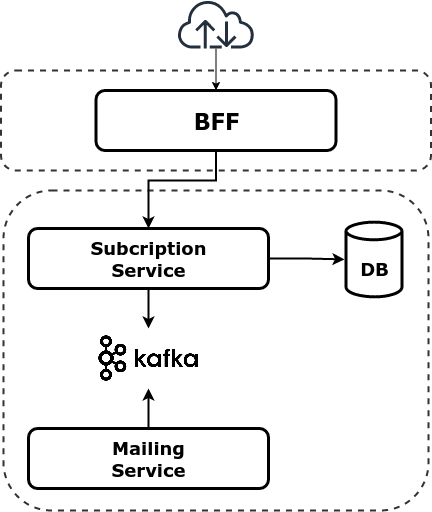

The diagram above was exported from draw.io. Its source (the exported page's mxGraphModel, read from the mxfile embedded in the PNG):
<mxGraphModel dx="1995" dy="1130" grid="1" gridSize="10" guides="1" tooltips="1" connect="1" arrows="1" fold="1" page="1" pageScale="1" pageWidth="850" pageHeight="1100" math="0" shadow="0">
  <root>
    <mxCell id="0" />
    <mxCell id="1" parent="0" />
    <mxCell id="wzkcwkcfPiuQrjBDGQ7_-40" value="" style="whiteSpace=wrap;html=1;rounded=1;strokeWidth=2;fontFamily=Verdana;fontSize=18;fillColor=none;dashed=1;strokeColor=#333333;" vertex="1" parent="1">
      <mxGeometry x="52.5" y="140" width="430" height="100" as="geometry" />
    </mxCell>
    <mxCell id="wzkcwkcfPiuQrjBDGQ7_-41" value="" style="whiteSpace=wrap;html=1;rounded=1;strokeWidth=2;fontFamily=Verdana;fontSize=18;fillColor=none;dashed=1;strokeColor=#333333;" vertex="1" parent="1">
      <mxGeometry x="55" y="260" width="425" height="320" as="geometry" />
    </mxCell>
    <mxCell id="wzkcwkcfPiuQrjBDGQ7_-29" style="edgeStyle=orthogonalEdgeStyle;rounded=0;orthogonalLoop=1;jettySize=auto;html=1;exitX=0.5;exitY=1;exitDx=0;exitDy=0;entryX=0.5;entryY=0;entryDx=0;entryDy=0;fontFamily=Verdana;fontSize=18;strokeWidth=2;" edge="1" parent="1" source="wzkcwkcfPiuQrjBDGQ7_-26" target="wzkcwkcfPiuQrjBDGQ7_-27">
      <mxGeometry relative="1" as="geometry">
        <Array as="points">
          <mxPoint x="268" y="250" />
          <mxPoint x="200" y="250" />
        </Array>
      </mxGeometry>
    </mxCell>
    <mxCell id="wzkcwkcfPiuQrjBDGQ7_-26" value="" style="whiteSpace=wrap;html=1;fontFamily=Verdana;fontSize=22;strokeWidth=3;rounded=1;fillColor=none;" vertex="1" parent="1">
      <mxGeometry x="147.5" y="160" width="240" height="60" as="geometry" />
    </mxCell>
    <mxCell id="wzkcwkcfPiuQrjBDGQ7_-2" value="" style="outlineConnect=0;fontColor=#232F3E;gradientColor=none;strokeColor=none;dashed=0;verticalLabelPosition=bottom;verticalAlign=top;align=center;html=1;fontSize=12;fontStyle=0;aspect=fixed;pointerEvents=1;shape=mxgraph.aws4.generic_database;fillColor=#000000;" vertex="1" parent="1">
      <mxGeometry x="396" y="290" width="59" height="78" as="geometry" />
    </mxCell>
    <mxCell id="wzkcwkcfPiuQrjBDGQ7_-30" value="" style="edgeStyle=orthogonalEdgeStyle;rounded=0;orthogonalLoop=1;jettySize=auto;html=1;fontFamily=Verdana;fontSize=18;" edge="1" parent="1" source="wzkcwkcfPiuQrjBDGQ7_-22">
      <mxGeometry relative="1" as="geometry">
        <mxPoint x="267.5" y="160" as="targetPoint" />
      </mxGeometry>
    </mxCell>
    <mxCell id="wzkcwkcfPiuQrjBDGQ7_-22" value="" style="outlineConnect=0;fontColor=#232F3E;gradientColor=none;fillColor=#232F3E;strokeColor=none;dashed=0;verticalLabelPosition=bottom;verticalAlign=top;align=center;html=1;fontSize=12;fontStyle=0;aspect=fixed;pointerEvents=1;shape=mxgraph.aws4.internet;" vertex="1" parent="1">
      <mxGeometry x="228.5" y="70" width="78" height="48" as="geometry" />
    </mxCell>
    <mxCell id="wzkcwkcfPiuQrjBDGQ7_-25" value="BFF" style="text;html=1;align=center;verticalAlign=middle;resizable=0;points=[];autosize=1;fontStyle=1;fontFamily=Verdana;fontSize=22;" vertex="1" parent="1">
      <mxGeometry x="237.5" y="175" width="60" height="30" as="geometry" />
    </mxCell>
    <mxCell id="wzkcwkcfPiuQrjBDGQ7_-35" style="edgeStyle=orthogonalEdgeStyle;rounded=0;orthogonalLoop=1;jettySize=auto;html=1;exitX=0.5;exitY=1;exitDx=0;exitDy=0;entryX=0.5;entryY=0;entryDx=0;entryDy=0;fontFamily=Verdana;fontSize=18;strokeWidth=2;" edge="1" parent="1" source="wzkcwkcfPiuQrjBDGQ7_-27" target="wzkcwkcfPiuQrjBDGQ7_-37">
      <mxGeometry relative="1" as="geometry">
        <mxPoint x="200" y="398" as="targetPoint" />
      </mxGeometry>
    </mxCell>
    <mxCell id="wzkcwkcfPiuQrjBDGQ7_-27" value="" style="whiteSpace=wrap;html=1;fontFamily=Verdana;fontSize=22;strokeWidth=3;rounded=1;fillColor=none;" vertex="1" parent="1">
      <mxGeometry x="80" y="298" width="240" height="60" as="geometry" />
    </mxCell>
    <mxCell id="wzkcwkcfPiuQrjBDGQ7_-31" value="" style="edgeStyle=orthogonalEdgeStyle;rounded=0;orthogonalLoop=1;jettySize=auto;html=1;fontFamily=Verdana;fontSize=18;exitX=1;exitY=0.5;exitDx=0;exitDy=0;strokeWidth=2;" edge="1" parent="1" source="wzkcwkcfPiuQrjBDGQ7_-27" target="wzkcwkcfPiuQrjBDGQ7_-2">
      <mxGeometry relative="1" as="geometry">
        <mxPoint x="350" y="378" as="sourcePoint" />
      </mxGeometry>
    </mxCell>
    <mxCell id="wzkcwkcfPiuQrjBDGQ7_-28" value="Subcription&lt;br style=&quot;font-size: 18px;&quot;&gt;Service" style="text;html=1;align=center;verticalAlign=middle;resizable=0;points=[];autosize=1;fontStyle=1;fontFamily=Verdana;fontSize=18;" vertex="1" parent="1">
      <mxGeometry x="135" y="303" width="130" height="50" as="geometry" />
    </mxCell>
    <mxCell id="wzkcwkcfPiuQrjBDGQ7_-34" style="edgeStyle=orthogonalEdgeStyle;rounded=0;orthogonalLoop=1;jettySize=auto;html=1;exitX=0.5;exitY=0;exitDx=0;exitDy=0;entryX=0.5;entryY=1;entryDx=0;entryDy=0;fontFamily=Verdana;fontSize=18;strokeWidth=2;" edge="1" parent="1" source="wzkcwkcfPiuQrjBDGQ7_-32" target="wzkcwkcfPiuQrjBDGQ7_-37">
      <mxGeometry relative="1" as="geometry">
        <mxPoint x="200" y="446" as="targetPoint" />
      </mxGeometry>
    </mxCell>
    <mxCell id="wzkcwkcfPiuQrjBDGQ7_-32" value="" style="whiteSpace=wrap;html=1;fontFamily=Verdana;fontSize=22;strokeWidth=3;rounded=1;fillColor=none;" vertex="1" parent="1">
      <mxGeometry x="80" y="498" width="240" height="60" as="geometry" />
    </mxCell>
    <mxCell id="wzkcwkcfPiuQrjBDGQ7_-33" value="Mailing&lt;br style=&quot;font-size: 18px&quot;&gt;Service" style="text;html=1;align=center;verticalAlign=middle;resizable=0;points=[];autosize=1;fontStyle=1;fontFamily=Verdana;fontSize=18;" vertex="1" parent="1">
      <mxGeometry x="155" y="503" width="90" height="50" as="geometry" />
    </mxCell>
    <mxCell id="wzkcwkcfPiuQrjBDGQ7_-36" value="DB" style="text;html=1;align=center;verticalAlign=middle;resizable=0;points=[];autosize=1;fontStyle=1;fontFamily=Verdana;fontSize=18;" vertex="1" parent="1">
      <mxGeometry x="405.5" y="323" width="40" height="30" as="geometry" />
    </mxCell>
    <mxCell id="wzkcwkcfPiuQrjBDGQ7_-37" value="" style="shape=image;verticalLabelPosition=bottom;labelBackgroundColor=#ffffff;verticalAlign=top;aspect=fixed;imageAspect=0;image=data:image/png,(base64 omitted: 18236 chars);" vertex="1" parent="1">
      <mxGeometry x="142.86" y="398" width="114.28" height="60" as="geometry" />
    </mxCell>
  </root>
</mxGraphModel>